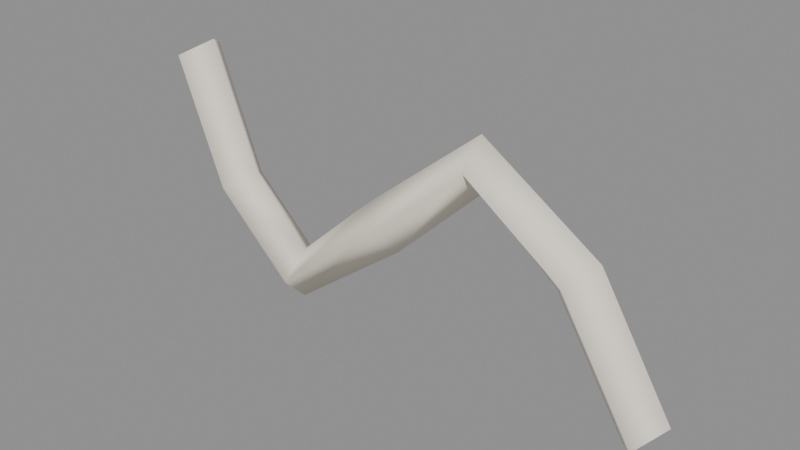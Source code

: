 # Source: beard.blend  (saved by Blender 4.5.92; exported with 4.5.12 LTS)
import bpy
from mathutils import Matrix  # noqa: F401  (used for matrix-valued properties, if any)

bpy.ops.wm.read_factory_settings(use_empty=True)
scene = bpy.context.scene
scene.name = 'Scene'

# ---- materials (node trees are filled in below, after node groups)
mat_hospital_vertex_opaque = bpy.data.materials.new('hospital_vertex_opaque')
mat_hospital_vertex_opaque.use_backface_culling = True

# ---- material node trees
mat_hospital_vertex_opaque.use_nodes = True; mat_hospital_vertex_opaque.node_tree.nodes.clear()
_N = mat_hospital_vertex_opaque.node_tree.nodes; _L = mat_hospital_vertex_opaque.node_tree.links
n0 = _N.new('ShaderNodeBsdfPrincipled'); n0.name = 'Principled BSDF'; n0.location = (-200, 100)
n0.inputs[2].default_value = 0.78
n0.inputs[13].default_value = 0.22
n1 = _N.new('ShaderNodeOutputMaterial'); n1.name = 'Material Output'; n1.location = (200, 100)
n2 = _N.new('ShaderNodeVertexColor'); n2.name = 'Color Attribute'; n2.location = (0, 0)
n2.layer_name = 'Col'
_L.new(n0.outputs[0], n1.inputs[0])
_L.new(n2.outputs[0], n0.inputs[0])
n1.is_active_output = True

# ---- meshes
me_beard = bpy.data.meshes.new('beard')
me_beard.from_pydata([(-0.1649, -4.657e-10, 0.3108), (-0.18, -0.018, 0.301), (-0.1951, 4.366e-09, 0.2912), (-0.18, 0.018, 0.301), (-0.1309, -1.746e-10, 0.2245), (-0.1459, -0.018, 0.2144), (-0.1608, 4.016e-09, 0.2043), (-0.1459, 0.018, 0.2144), (-0.08934, -4.657e-10, 0.1795), (-0.09, -0.018, 0.1615), (-0.09066, 4.191e-09, 0.1435), (-0.09, 0.018, 0.1615), (-0.02984, 9.313e-10, 0.2338), (-0.01824, -0.018, 0.2201), (-0.006633, 1.863e-09, 0.2063), (-0.01824, 0.018, 0.2201), (0.05314, -9.313e-10, 0.301), (0.054, -0.018, 0.283), (0.05486, 4.191e-09, 0.265), (0.054, 0.018, 0.283), (0.1342, -6.985e-10, 0.2473), (0.121, -0.018, 0.2351), (0.1078, 3.26e-09, 0.2228), (0.121, 0.018, 0.2351), (0.1844, -1.164e-09, 0.1645), (0.171, -0.018, 0.1525), (0.1576, 3.26e-09, 0.1405), (0.171, 0.018, 0.1525)], [], [(0, 4, 7, 3), (1, 5, 4, 0), (2, 6, 5, 1), (3, 7, 6, 2), (4, 8, 11, 7), (5, 9, 8, 4), (6, 10, 9, 5), (7, 11, 10, 6), (8, 12, 15, 11), (9, 13, 12, 8), (10, 14, 13, 9), (11, 15, 14, 10), (12, 16, 19, 15), (13, 17, 16, 12), (14, 18, 17, 13), (15, 19, 18, 14), (16, 20, 23, 19), (17, 21, 20, 16), (18, 22, 21, 17), (19, 23, 22, 18), (20, 24, 27, 23), (21, 25, 24, 20), (22, 26, 25, 21), (23, 27, 26, 22)])
me_beard.polygons.foreach_set('use_smooth', [True] * 24)
_uv = me_beard.uv_layers.new(name='UVMap')
_uv.uv.foreach_set('vector', [0.0, 1.0, 0.1667, 1.0, 0.1667, 0.75, 0.0, 0.75, 0.0, 0.25, 0.1667, 0.25, 0.1667, 0.0, 0.0, 0.0, 0.0, 0.5, 0.1667, 0.5, 0.1667, 0.25, 0.0, 0.25, 0.0, 0.75, 0.1667, 0.75, 0.1667, 0.5, 0.0, 0.5, 0.1667, 1.0, 0.3333, 1.0, 0.3333, 0.75, 0.1667, 0.75, 0.1667, 0.25, 0.3333, 0.25, 0.3333, 0.0, 0.1667, 0.0, 0.1667, 0.5, 0.3333, 0.5, 0.3333, 0.25, 0.1667, 0.25, 0.1667, 0.75, 0.3333, 0.75, 0.3333, 0.5, 0.1667, 0.5, 0.3333, 1.0, 0.5, 1.0, 0.5, 0.75, 0.3333, 0.75, 0.3333, 0.25, 0.5, 0.25, 0.5, 0.0, 0.3333, 0.0, 0.3333, 0.5, 0.5, 0.5, 0.5, 0.25, 0.3333, 0.25, 0.3333, 0.75, 0.5, 0.75, 0.5, 0.5, 0.3333, 0.5, 0.5, 1.0, 0.6667, 1.0, 0.6667, 0.75, 0.5, 0.75, 0.5, 0.25, 0.6667, 0.25, 0.6667, 0.0, 0.5, 0.0, 0.5, 0.5, 0.6667, 0.5, 0.6667, 0.25, 0.5, 0.25, 0.5, 0.75, 0.6667, 0.75, 0.6667, 0.5, 0.5, 0.5, 0.6667, 1.0, 0.8333, 1.0, 0.8333, 0.75, 0.6667, 0.75, 0.6667, 0.25, 0.8333, 0.25, 0.8333, 0.0, 0.6667, 0.0, 0.6667, 0.5, 0.8333, 0.5, 0.8333, 0.25, 0.6667, 0.25, 0.6667, 0.75, 0.8333, 0.75, 0.8333, 0.5, 0.6667, 0.5, 0.8333, 1.0, 1.0, 1.0, 1.0, 0.75, 0.8333, 0.75, 0.8333, 0.25, 1.0, 0.25, 1.0, 0.0, 0.8333, 0.0, 0.8333, 0.5, 1.0, 0.5, 1.0, 0.25, 0.8333, 0.25, 0.8333, 0.75, 1.0, 0.75, 1.0, 0.5, 0.8333, 0.5])
_ca = me_beard.color_attributes.new('Col', 'FLOAT_COLOR', 'CORNER')
_ca.data.foreach_set('color', [0.91, 0.85, 0.72, 1.0, 0.91, 0.85, 0.72, 1.0, 0.91, 0.85, 0.72, 1.0, 0.91, 0.85, 0.72, 1.0, 0.91, 0.85, 0.72, 1.0, 0.91, 0.85, 0.72, 1.0, 0.91, 0.85, 0.72, 1.0, 0.91, 0.85, 0.72, 1.0, 0.91, 0.85, 0.72, 1.0, 0.91, 0.85, 0.72, 1.0, 0.91, 0.85, 0.72, 1.0, 0.91, 0.85, 0.72, 1.0, 0.91, 0.85, 0.72, 1.0, 0.91, 0.85, 0.72, 1.0, 0.91, 0.85, 0.72, 1.0, 0.91, 0.85, 0.72, 1.0, 0.91, 0.85, 0.72, 1.0, 0.91, 0.85, 0.72, 1.0, 0.91, 0.85, 0.72, 1.0, 0.91, 0.85, 0.72, 1.0, 0.91, 0.85, 0.72, 1.0, 0.91, 0.85, 0.72, 1.0, 0.91, 0.85, 0.72, 1.0, 0.91, 0.85, 0.72, 1.0, 0.91, 0.85, 0.72, 1.0, 0.91, 0.85, 0.72, 1.0, 0.91, 0.85, 0.72, 1.0, 0.91, 0.85, 0.72, 1.0, 0.91, 0.85, 0.72, 1.0, 0.91, 0.85, 0.72, 1.0, 0.91, 0.85, 0.72, 1.0, 0.91, 0.85, 0.72, 1.0, 0.91, 0.85, 0.72, 1.0, 0.91, 0.85, 0.72, 1.0, 0.91, 0.85, 0.72, 1.0, 0.91, 0.85, 0.72, 1.0, 0.91, 0.85, 0.72, 1.0, 0.91, 0.85, 0.72, 1.0, 0.91, 0.85, 0.72, 1.0, 0.91, 0.85, 0.72, 1.0, 0.91, 0.85, 0.72, 1.0, 0.91, 0.85, 0.72, 1.0, 0.91, 0.85, 0.72, 1.0, 0.91, 0.85, 0.72, 1.0, 0.91, 0.85, 0.72, 1.0, 0.91, 0.85, 0.72, 1.0, 0.91, 0.85, 0.72, 1.0, 0.91, 0.85, 0.72, 1.0, 0.91, 0.85, 0.72, 1.0, 0.91, 0.85, 0.72, 1.0, 0.91, 0.85, 0.72, 1.0, 0.91, 0.85, 0.72, 1.0, 0.91, 0.85, 0.72, 1.0, 0.91, 0.85, 0.72, 1.0, 0.91, 0.85, 0.72, 1.0, 0.91, 0.85, 0.72, 1.0, 0.91, 0.85, 0.72, 1.0, 0.91, 0.85, 0.72, 1.0, 0.91, 0.85, 0.72, 1.0, 0.91, 0.85, 0.72, 1.0, 0.91, 0.85, 0.72, 1.0, 0.91, 0.85, 0.72, 1.0, 0.91, 0.85, 0.72, 1.0, 0.91, 0.85, 0.72, 1.0, 0.91, 0.85, 0.72, 1.0, 0.91, 0.85, 0.72, 1.0, 0.91, 0.85, 0.72, 1.0, 0.91, 0.85, 0.72, 1.0, 0.91, 0.85, 0.72, 1.0, 0.91, 0.85, 0.72, 1.0, 0.91, 0.85, 0.72, 1.0, 0.91, 0.85, 0.72, 1.0, 0.91, 0.85, 0.72, 1.0, 0.91, 0.85, 0.72, 1.0, 0.91, 0.85, 0.72, 1.0, 0.91, 0.85, 0.72, 1.0, 0.91, 0.85, 0.72, 1.0, 0.91, 0.85, 0.72, 1.0, 0.91, 0.85, 0.72, 1.0, 0.91, 0.85, 0.72, 1.0, 0.91, 0.85, 0.72, 1.0, 0.91, 0.85, 0.72, 1.0, 0.91, 0.85, 0.72, 1.0, 0.91, 0.85, 0.72, 1.0, 0.91, 0.85, 0.72, 1.0, 0.91, 0.85, 0.72, 1.0, 0.91, 0.85, 0.72, 1.0, 0.91, 0.85, 0.72, 1.0, 0.91, 0.85, 0.72, 1.0, 0.91, 0.85, 0.72, 1.0, 0.91, 0.85, 0.72, 1.0, 0.91, 0.85, 0.72, 1.0, 0.91, 0.85, 0.72, 1.0, 0.91, 0.85, 0.72, 1.0, 0.91, 0.85, 0.72, 1.0, 0.91, 0.85, 0.72, 1.0])
me_beard.materials.append(mat_hospital_vertex_opaque)
me_beard.auto_texspace = False
me_beard.update()

# ---- objects
ob_beard = bpy.data.objects.new('beard', me_beard)

# ---- transforms, parenting, visibility, modifiers, constraints
ob_beard.location = (0.0, 0.0, 0.0)
_vg = ob_beard.vertex_groups.new(name='root')

# ---- collection membership
scene.collection.objects.link(ob_beard)

# ---- scene / render settings (as saved in the file)
scene.frame_start = 1; scene.frame_end = 49; scene.frame_set(1)
scene.render.engine = 'BLENDER_EEVEE_NEXT'
bpy.context.view_layer.update()

# ---- added for rendering (the .blend has no active camera and no usable light): camera, sun + grey world if the file has none
cam_auto = bpy.data.cameras.new('AutoCamera')
cam_auto.lens = 50.0
cam_auto.sensor_width = 36.0
cam_auto.clip_end = 1000.0
ob_auto_camera = bpy.data.objects.new('AutoCamera', cam_auto)
scene.collection.objects.link(ob_auto_camera)
ob_auto_camera.location = (0.380947, -0.46357, 0.534668)
ob_auto_camera.rotation_euler = (1.09748, -7.21219e-08, 0.694738)
scene.camera = ob_auto_camera
light_auto_sun = bpy.data.lights.new('AutoSun', 'SUN')
light_auto_sun.energy = 3.0
light_auto_sun.angle = 0.0523599
ob_auto_sun = bpy.data.objects.new('AutoSun', light_auto_sun)
scene.collection.objects.link(ob_auto_sun)
ob_auto_sun.rotation_euler = (0.872665, 0.174533, 0.523599)
if scene.world is None:
    world_auto = bpy.data.worlds.new('AutoWorld')
    world_auto.color = (0.3, 0.3, 0.3)
    scene.world = world_auto
bpy.context.view_layer.update()
